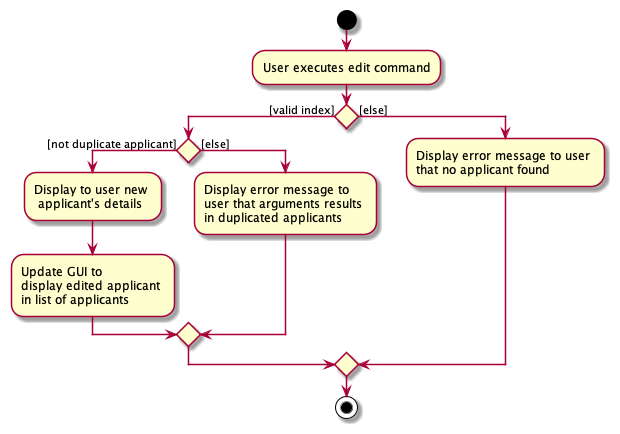

The diagram above was rendered by PlantUML. Its source (embedded in the PNG):
@startuml
'https://plantuml.com/activity-diagram-beta

start
:User executes edit command;
if () then ([valid index])
    if () then ([not duplicate applicant])
    :Display to user new \n applicant's details;
    :Update GUI to \ndisplay edited applicant \nin list of applicants ;
    else ([else])
    :Display error message to \nuser that arguments results \nin duplicated applicants;
    endif
else ([else])
:Display error message to user \nthat no applicant found;
endif

stop

@enduml